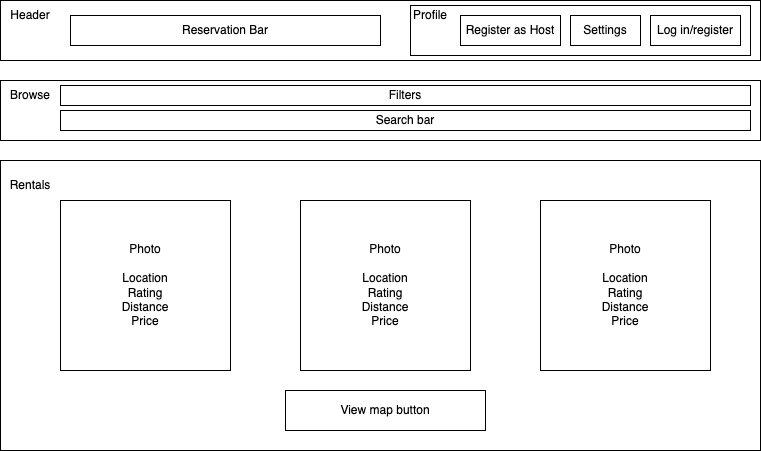

The diagram above was exported from draw.io. Its source (the exported page's mxGraphModel, read from the mxfile embedded in the PNG):
<mxGraphModel dx="824" dy="520" grid="1" gridSize="10" guides="1" tooltips="1" connect="1" arrows="1" fold="1" page="1" pageScale="1" pageWidth="850" pageHeight="1100" math="0" shadow="0">
  <root>
    <mxCell id="0" />
    <mxCell id="1" parent="0" />
    <mxCell id="bvR3fvDanVrHWGRCmY00-1" value="" style="rounded=0;whiteSpace=wrap;html=1;" vertex="1" parent="1">
      <mxGeometry x="40" y="40" width="760" height="60" as="geometry" />
    </mxCell>
    <mxCell id="bvR3fvDanVrHWGRCmY00-3" value="Reservation Bar" style="rounded=0;whiteSpace=wrap;html=1;" vertex="1" parent="1">
      <mxGeometry x="110" y="55" width="310" height="30" as="geometry" />
    </mxCell>
    <mxCell id="bvR3fvDanVrHWGRCmY00-4" value="Header" style="text;html=1;strokeColor=none;fillColor=none;align=center;verticalAlign=middle;whiteSpace=wrap;rounded=0;" vertex="1" parent="1">
      <mxGeometry x="40" y="40" width="60" height="30" as="geometry" />
    </mxCell>
    <mxCell id="bvR3fvDanVrHWGRCmY00-5" value="" style="rounded=0;whiteSpace=wrap;html=1;" vertex="1" parent="1">
      <mxGeometry x="450" y="45" width="340" height="50" as="geometry" />
    </mxCell>
    <mxCell id="bvR3fvDanVrHWGRCmY00-6" value="Profile" style="text;html=1;strokeColor=none;fillColor=none;align=center;verticalAlign=middle;whiteSpace=wrap;rounded=0;" vertex="1" parent="1">
      <mxGeometry x="440" y="40" width="60" height="30" as="geometry" />
    </mxCell>
    <mxCell id="bvR3fvDanVrHWGRCmY00-7" value="Settings" style="rounded=0;whiteSpace=wrap;html=1;" vertex="1" parent="1">
      <mxGeometry x="610" y="55" width="70" height="30" as="geometry" />
    </mxCell>
    <mxCell id="bvR3fvDanVrHWGRCmY00-8" value="Log in/register" style="rounded=0;whiteSpace=wrap;html=1;" vertex="1" parent="1">
      <mxGeometry x="690" y="55" width="90" height="30" as="geometry" />
    </mxCell>
    <mxCell id="bvR3fvDanVrHWGRCmY00-11" style="edgeStyle=orthogonalEdgeStyle;rounded=0;orthogonalLoop=1;jettySize=auto;html=1;exitX=1;exitY=1;exitDx=0;exitDy=0;entryX=1;entryY=1;entryDx=0;entryDy=0;" edge="1" parent="1">
      <mxGeometry relative="1" as="geometry">
        <mxPoint x="480" y="300" as="sourcePoint" />
        <mxPoint x="480" y="300" as="targetPoint" />
      </mxGeometry>
    </mxCell>
    <mxCell id="bvR3fvDanVrHWGRCmY00-10" value="Register as Host" style="rounded=0;whiteSpace=wrap;html=1;" vertex="1" parent="1">
      <mxGeometry x="500" y="55" width="100" height="30" as="geometry" />
    </mxCell>
    <mxCell id="bvR3fvDanVrHWGRCmY00-12" value="" style="rounded=0;whiteSpace=wrap;html=1;" vertex="1" parent="1">
      <mxGeometry x="40" y="120" width="760" height="60" as="geometry" />
    </mxCell>
    <mxCell id="bvR3fvDanVrHWGRCmY00-13" value="Browse" style="text;html=1;strokeColor=none;fillColor=none;align=center;verticalAlign=middle;whiteSpace=wrap;rounded=0;" vertex="1" parent="1">
      <mxGeometry x="40" y="120" width="60" height="30" as="geometry" />
    </mxCell>
    <mxCell id="bvR3fvDanVrHWGRCmY00-14" value="Filters" style="rounded=0;whiteSpace=wrap;html=1;" vertex="1" parent="1">
      <mxGeometry x="100" y="125" width="690" height="20" as="geometry" />
    </mxCell>
    <mxCell id="bvR3fvDanVrHWGRCmY00-15" value="Search bar" style="rounded=0;whiteSpace=wrap;html=1;" vertex="1" parent="1">
      <mxGeometry x="100" y="150" width="690" height="20" as="geometry" />
    </mxCell>
    <mxCell id="bvR3fvDanVrHWGRCmY00-16" value="" style="rounded=0;whiteSpace=wrap;html=1;" vertex="1" parent="1">
      <mxGeometry x="40" y="200" width="760" height="290" as="geometry" />
    </mxCell>
    <mxCell id="bvR3fvDanVrHWGRCmY00-18" value="" style="whiteSpace=wrap;html=1;aspect=fixed;" vertex="1" parent="1">
      <mxGeometry x="340" y="240" width="170" height="170" as="geometry" />
    </mxCell>
    <mxCell id="bvR3fvDanVrHWGRCmY00-20" value="" style="whiteSpace=wrap;html=1;aspect=fixed;" vertex="1" parent="1">
      <mxGeometry x="580" y="240" width="170" height="170" as="geometry" />
    </mxCell>
    <mxCell id="bvR3fvDanVrHWGRCmY00-21" value="" style="whiteSpace=wrap;html=1;aspect=fixed;" vertex="1" parent="1">
      <mxGeometry x="100" y="240" width="170" height="170" as="geometry" />
    </mxCell>
    <mxCell id="bvR3fvDanVrHWGRCmY00-22" value="View map button" style="rounded=0;whiteSpace=wrap;html=1;" vertex="1" parent="1">
      <mxGeometry x="325" y="430" width="200" height="40" as="geometry" />
    </mxCell>
    <mxCell id="bvR3fvDanVrHWGRCmY00-23" value="Rentals" style="text;html=1;strokeColor=none;fillColor=none;align=center;verticalAlign=middle;whiteSpace=wrap;rounded=0;" vertex="1" parent="1">
      <mxGeometry x="40" y="210" width="60" height="30" as="geometry" />
    </mxCell>
    <mxCell id="bvR3fvDanVrHWGRCmY00-24" value="Photo&lt;br&gt;&lt;br&gt;Location&lt;br&gt;Rating&lt;br&gt;Distance&lt;br&gt;Price" style="text;html=1;strokeColor=none;fillColor=none;align=center;verticalAlign=middle;whiteSpace=wrap;rounded=0;" vertex="1" parent="1">
      <mxGeometry x="395" y="255" width="60" height="140" as="geometry" />
    </mxCell>
    <mxCell id="bvR3fvDanVrHWGRCmY00-25" value="Photo&lt;br&gt;&lt;br&gt;Location&lt;br&gt;Rating&lt;br&gt;Distance&lt;br&gt;Price" style="text;html=1;strokeColor=none;fillColor=none;align=center;verticalAlign=middle;whiteSpace=wrap;rounded=0;" vertex="1" parent="1">
      <mxGeometry x="635" y="255" width="60" height="140" as="geometry" />
    </mxCell>
    <mxCell id="bvR3fvDanVrHWGRCmY00-26" value="Photo&lt;br&gt;&lt;br&gt;Location&lt;br&gt;Rating&lt;br&gt;Distance&lt;br&gt;Price" style="text;html=1;strokeColor=none;fillColor=none;align=center;verticalAlign=middle;whiteSpace=wrap;rounded=0;" vertex="1" parent="1">
      <mxGeometry x="155" y="255" width="60" height="140" as="geometry" />
    </mxCell>
  </root>
</mxGraphModel>